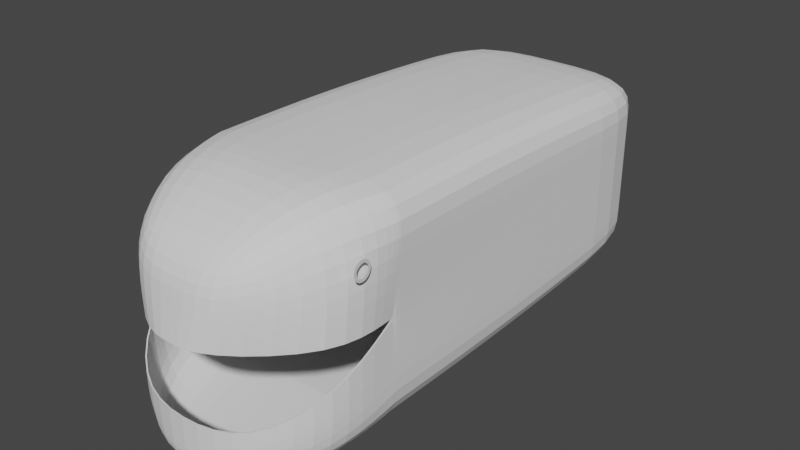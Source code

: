# Source: Plushie_1_0825.blend  (saved by Blender 5.1.30; exported with 4.5.12 LTS)
import bpy
from mathutils import Matrix  # noqa: F401  (used for matrix-valued properties, if any)

bpy.ops.wm.read_factory_settings(use_empty=True)
scene = bpy.context.scene
scene.name = 'Scene'

# ---- collections
col_collection = bpy.data.collections.new('Collection'); scene.collection.children.link(col_collection)

# ---- world
world_world = bpy.data.worlds.new('World'); scene.world = world_world
world_world.use_nodes = True; world_world.node_tree.nodes.clear()
_N = world_world.node_tree.nodes; _L = world_world.node_tree.links
n0 = _N.new('ShaderNodeOutputWorld'); n0.name = 'World Output'; n0.location = (300, 300)
n1 = _N.new('ShaderNodeBackground'); n1.name = 'Background'; n1.location = (10, 300)
n1.inputs[0].default_value = (0.05088, 0.05088, 0.05088, 1.0)
_L.new(n1.outputs[0], n0.inputs[0])
n0.is_active_output = True
world_world.color = (0.05088, 0.05088, 0.05088)
world_world.use_sun_shadow = False
world_world.sun_shadow_jitter_overblur = 0.0

# ---- meshes
me_cube = bpy.data.meshes.new('Cube')
me_cube.from_pydata([(0.4385, -2.335, -1.18), (0.4907, -2.347, 0.6461), (1.0, 2.461, -0.83), (1.0, 2.461, 0.83), (0.0, 2.461, -0.83), (0.0, 2.461, 0.83), (0.0, -2.461, -1.18), (0.0, -2.347, 0.6461), (1.0, 2.461, 0.0), (0.3128, -2.461, 0.0), (0.0, -2.461, 0.0), (0.0, 2.461, 0.0), (1.0, -1.23, -1.0), (1.0, 0.0, -1.0), (1.0, 1.23, -0.9354), (1.0, 1.23, 0.9354), (1.0, 0.0, 1.0), (1.0, -1.116, 1.0), (0.0, 1.23, 0.9354), (0.0, 0.0, 1.0), (0.0, -1.116, 1.0), (0.0, 1.23, -0.9354), (0.0, 0.0, -1.0), (0.0, -1.23, -1.0), (1.0, 1.23, 0.0), (1.0, 0.0, 0.0), (0.9742, -1.23, 0.0), (0.5969, -2.335, -0.6533), (0.0, -2.461, -0.6533), (0.7599, -1.75, 0.9924), (0.0, -1.75, 0.9924), (1.0, -1.846, 0.0), (0.0, -1.846, -1.09), (1.0, -1.846, -0.3267), (0.8795, -1.846, -1.09), (1.0, -1.177, -1.0), (1.0, -1.068, 1.0), (0.0, -1.068, 1.0), (0.0, -1.177, -1.0), (0.977, -1.177, 0.0), (1.0, -1.168, 0.9994), (0.0, -1.168, 0.9994), (0.9767, -1.281, 0.0), (1.0, -1.291, -1.009), (0.0, -1.291, -1.009), (0.9786, -1.291, -0.03219), (1.0, 2.461, 0.415), (0.4632, -2.404, 0.3231), (0.0, -2.404, 0.3231), (0.0, 2.461, 0.415), (1.0, 1.23, 0.4677), (1.0, 0.0, 0.5), (1.0, -1.173, 0.5), (1.0, -1.798, 0.4962), (1.0, -1.123, 0.5), (1.0, -1.224, 0.4997), (1.0, 2.461, -0.415), (0.5969, -2.335, -0.9166), (0.0, -2.461, -0.9166), (0.0, 2.461, -0.415), (1.0, 1.23, -0.4677), (1.0, 0.0, -0.5), (1.0, -1.23, -0.5), (1.0, -1.846, -0.7083), (1.0, -1.177, -0.5), (1.0, -1.291, -0.5205)], [], [(49, 5, 3, 46), (53, 29, 1, 47), (32, 34, 0, 6), (47, 1, 7, 48), (29, 30, 7, 1), (57, 27, 28, 58), (63, 33, 27, 57), (59, 11, 8, 56), (56, 8, 24, 60), (60, 24, 25, 61), (64, 39, 26, 62), (3, 5, 18, 15), (15, 18, 19, 16), (36, 37, 20, 17), (4, 2, 14, 21), (21, 14, 13, 22), (38, 35, 12, 23), (46, 3, 15, 50), (50, 15, 16, 51), (54, 36, 17, 52), (40, 41, 30, 29), (55, 40, 29, 53), (65, 45, 33, 63), (44, 43, 34, 32), (51, 16, 36, 54), (22, 13, 35, 38), (16, 19, 37, 36), (61, 25, 39, 64), (52, 17, 40, 55), (17, 20, 41, 40), (23, 12, 43, 44), (62, 26, 45, 65), (26, 52, 55, 42), (25, 51, 54, 39), (42, 55, 53, 31), (39, 54, 52, 26), (24, 50, 51, 25), (8, 46, 50, 24), (9, 47, 48, 10), (31, 53, 47, 9), (11, 49, 46, 8), (12, 62, 65, 43), (13, 61, 64, 35), (43, 65, 63, 34), (35, 64, 62, 12), (14, 60, 61, 13), (2, 56, 60, 14), (4, 59, 56, 2), (34, 63, 57, 0), (0, 57, 58, 6)])
_uv = me_cube.uv_layers.new(name='UVMap')
_uv.uv.foreach_set('vector', [0.5625, 0.375, 0.625, 0.375, 0.625, 0.5, 0.5625, 0.5, 0.5625, 0.7188, 0.625, 0.7188, 0.625, 0.75, 0.5625, 0.75, 0.25, 0.7188, 0.375, 0.7188, 0.375, 0.75, 0.25, 0.75, 0.5625, 0.75, 0.625, 0.75, 0.625, 0.875, 0.5625, 0.875, 0.625, 0.7188, 0.75, 0.7188, 0.75, 0.75, 0.625, 0.75, 0.4375, 0.75, 0.5, 0.75, 0.5, 0.875, 0.4375, 0.875, 0.4375, 0.7188, 0.5, 0.7188, 0.5, 0.75, 0.4375, 0.75, 0.4375, 0.375, 0.5, 0.375, 0.5, 0.5, 0.4375, 0.5, 0.4375, 0.5, 0.5, 0.5, 0.5, 0.5625, 0.4375, 0.5625, 0.4375, 0.5625, 0.5, 0.5625, 0.5, 0.625, 0.4375, 0.625, 0.4375, 0.6848, 0.5, 0.6848, 0.5, 0.6875, 0.4375, 0.6875, 0.625, 0.5, 0.75, 0.5, 0.75, 0.5625, 0.625, 0.5625, 0.625, 0.5625, 0.75, 0.5625, 0.75, 0.625, 0.625, 0.625, 0.625, 0.6848, 0.75, 0.6848, 0.75, 0.6875, 0.625, 0.6875, 0.25, 0.5, 0.375, 0.5, 0.375, 0.5625, 0.25, 0.5625, 0.25, 0.5625, 0.375, 0.5625, 0.375, 0.625, 0.25, 0.625, 0.25, 0.6848, 0.375, 0.6848, 0.375, 0.6875, 0.25, 0.6875, 0.5625, 0.5, 0.625, 0.5, 0.625, 0.5625, 0.5625, 0.5625, 0.5625, 0.5625, 0.625, 0.5625, 0.625, 0.625, 0.5625, 0.625, 0.5625, 0.6848, 0.625, 0.6848, 0.625, 0.6875, 0.5625, 0.6875, 0.625, 0.6901, 0.75, 0.6901, 0.75, 0.7188, 0.625, 0.7188, 0.5625, 0.6901, 0.625, 0.6901, 0.625, 0.7188, 0.5625, 0.7188, 0.4375, 0.6906, 0.5, 0.6906, 0.5, 0.7188, 0.4375, 0.7188, 0.25, 0.6906, 0.375, 0.6906, 0.375, 0.7188, 0.25, 0.7188, 0.5625, 0.625, 0.625, 0.625, 0.625, 0.6848, 0.5625, 0.6848, 0.25, 0.625, 0.375, 0.625, 0.375, 0.6848, 0.25, 0.6848, 0.625, 0.625, 0.75, 0.625, 0.75, 0.6848, 0.625, 0.6848, 0.4375, 0.625, 0.5, 0.625, 0.5, 0.6848, 0.4375, 0.6848, 0.5625, 0.6875, 0.625, 0.6875, 0.625, 0.6901, 0.5625, 0.6901, 0.625, 0.6875, 0.75, 0.6875, 0.75, 0.6901, 0.625, 0.6901, 0.25, 0.6875, 0.375, 0.6875, 0.375, 0.6906, 0.25, 0.6906, 0.4375, 0.6875, 0.5, 0.6875, 0.5, 0.6906, 0.4375, 0.6906, 0.5, 0.6875, 0.5625, 0.6875, 0.5625, 0.6901, 0.5, 0.6901, 0.5, 0.625, 0.5625, 0.625, 0.5625, 0.6848, 0.5, 0.6848, 0.5, 0.6901, 0.5625, 0.6901, 0.5625, 0.7188, 0.5, 0.7188, 0.5, 0.6848, 0.5625, 0.6848, 0.5625, 0.6875, 0.5, 0.6875, 0.5, 0.5625, 0.5625, 0.5625, 0.5625, 0.625, 0.5, 0.625, 0.5, 0.5, 0.5625, 0.5, 0.5625, 0.5625, 0.5, 0.5625, 0.5, 0.75, 0.5625, 0.75, 0.5625, 0.875, 0.5, 0.875, 0.5, 0.7188, 0.5625, 0.7188, 0.5625, 0.75, 0.5, 0.75, 0.5, 0.375, 0.5625, 0.375, 0.5625, 0.5, 0.5, 0.5, 0.375, 0.6875, 0.4375, 0.6875, 0.4375, 0.6906, 0.375, 0.6906, 0.375, 0.625, 0.4375, 0.625, 0.4375, 0.6848, 0.375, 0.6848, 0.375, 0.6906, 0.4375, 0.6906, 0.4375, 0.7188, 0.375, 0.7188, 0.375, 0.6848, 0.4375, 0.6848, 0.4375, 0.6875, 0.375, 0.6875, 0.375, 0.5625, 0.4375, 0.5625, 0.4375, 0.625, 0.375, 0.625, 0.375, 0.5, 0.4375, 0.5, 0.4375, 0.5625, 0.375, 0.5625, 0.375, 0.375, 0.4375, 0.375, 0.4375, 0.5, 0.375, 0.5, 0.375, 0.7188, 0.4375, 0.7188, 0.4375, 0.75, 0.375, 0.75, 0.375, 0.75, 0.4375, 0.75, 0.4375, 0.875, 0.375, 0.875])
me_cube.update()
me_circle = bpy.data.meshes.new('Circle')
me_circle.from_pydata([(3.414e-07, 0.1987, -3.737e-07), (-0.03877, 0.1949, -3.737e-07), (-0.07605, 0.1836, -3.737e-07), (-0.1104, 0.1652, -3.737e-07), (-0.1405, 0.1405, -3.737e-07), (-0.1652, 0.1104, -3.737e-07), (-0.1836, 0.07605, -3.737e-07), (-0.1949, 0.03877, -3.737e-07), (-0.1987, 1.286e-07, -3.737e-07), (-0.1949, -0.03877, -3.737e-07), (-0.1836, -0.07605, -3.737e-07), (-0.1652, -0.1104, -3.737e-07), (-0.1405, -0.1405, -3.737e-07), (-0.1104, -0.1652, -3.737e-07), (-0.07605, -0.1836, -3.737e-07), (-0.03877, -0.1949, -3.737e-07), (3.414e-07, -0.1987, -3.737e-07), (0.03877, -0.1949, -3.737e-07), (0.07605, -0.1836, -3.737e-07), (0.1104, -0.1652, -3.737e-07), (0.1405, -0.1405, -3.737e-07), (0.1652, -0.1104, -3.737e-07), (0.1836, -0.07605, -3.737e-07), (0.1949, -0.03877, -3.737e-07), (0.1987, 1.286e-07, -3.737e-07), (0.1949, 0.03877, -3.737e-07), (0.1836, 0.07605, -3.737e-07), (0.1652, 0.1104, -3.737e-07), (0.1405, 0.1405, -3.737e-07), (0.1104, 0.1652, -3.737e-07), (0.07605, 0.1836, -3.737e-07), (0.03877, 0.1949, -3.737e-07), (3.709e-07, 0.1367, -3.589e-07), (-0.02668, 0.1341, -3.589e-07), (-0.05233, 0.1263, -3.589e-07), (-0.07597, 0.1137, -3.589e-07), (-0.09669, 0.09669, -3.589e-07), (-0.1137, 0.07597, -3.589e-07), (-0.1263, 0.05233, -3.589e-07), (-0.1341, 0.02668, -3.589e-07), (-0.1367, 1.212e-07, -3.589e-07), (-0.1341, -0.02668, -3.589e-07), (-0.1263, -0.05233, -3.589e-07), (-0.1137, -0.07597, -3.589e-07), (-0.09669, -0.09669, -3.589e-07), (-0.07597, -0.1137, -3.589e-07), (-0.05233, -0.1263, -3.589e-07), (-0.02668, -0.1341, -3.589e-07), (3.709e-07, -0.1367, -3.589e-07), (0.02668, -0.1341, -3.589e-07), (0.05233, -0.1263, -3.589e-07), (0.07597, -0.1137, -3.589e-07), (0.09669, -0.09669, -3.589e-07), (0.1137, -0.07597, -3.589e-07), (0.1263, -0.05233, -3.589e-07), (0.1341, -0.02668, -3.589e-07), (0.1367, 1.212e-07, -3.589e-07), (0.1341, 0.02668, -3.589e-07), (0.1263, 0.05233, -3.589e-07), (0.1137, 0.07597, -3.589e-07), (0.09669, 0.09669, -3.589e-07), (0.07597, 0.1137, -3.589e-07), (0.05233, 0.1263, -3.589e-07), (0.02668, 0.1341, -3.589e-07)], [], [(28, 27, 59, 60), (15, 14, 46, 47), (2, 1, 33, 34), (29, 28, 60, 61), (16, 15, 47, 48), (3, 2, 34, 35), (30, 29, 61, 62), (17, 16, 48, 49), (4, 3, 35, 36), (31, 30, 62, 63), (18, 17, 49, 50), (5, 4, 36, 37), (0, 31, 63, 32), (19, 18, 50, 51), (6, 5, 37, 38), (20, 19, 51, 52), (7, 6, 38, 39), (21, 20, 52, 53), (8, 7, 39, 40), (22, 21, 53, 54), (9, 8, 40, 41), (23, 22, 54, 55), (10, 9, 41, 42), (24, 23, 55, 56), (11, 10, 42, 43), (25, 24, 56, 57), (12, 11, 43, 44), (26, 25, 57, 58), (13, 12, 44, 45), (27, 26, 58, 59), (14, 13, 45, 46), (1, 0, 32, 33)])
_uv = me_circle.uv_layers.new(name='UVMap')
_uv.uv.foreach_set('vector', [0.0, 0.0, 0.0, 0.0, 0.0, 0.0, 0.0, 0.0, 0.0, 0.0, 0.0, 0.0, 0.0, 0.0, 0.0, 0.0, 0.0, 0.0, 0.0, 0.0, 0.0, 0.0, 0.0, 0.0, 0.0, 0.0, 0.0, 0.0, 0.0, 0.0, 0.0, 0.0, 0.0, 0.0, 0.0, 0.0, 0.0, 0.0, 0.0, 0.0, 0.0, 0.0, 0.0, 0.0, 0.0, 0.0, 0.0, 0.0, 0.0, 0.0, 0.0, 0.0, 0.0, 0.0, 0.0, 0.0, 0.0, 0.0, 0.0, 0.0, 0.0, 0.0, 0.0, 0.0, 0.0, 0.0, 0.0, 0.0, 0.0, 0.0, 0.0, 0.0, 0.0, 0.0, 0.0, 0.0, 0.0, 0.0, 0.0, 0.0, 0.0, 0.0, 0.0, 0.0, 0.0, 0.0, 0.0, 0.0, 0.0, 0.0, 0.0, 0.0, 0.0, 0.0, 0.0, 0.0, 0.0, 0.0, 0.0, 0.0, 0.0, 0.0, 0.0, 0.0, 0.0, 0.0, 0.0, 0.0, 0.0, 0.0, 0.0, 0.0, 0.0, 0.0, 0.0, 0.0, 0.0, 0.0, 0.0, 0.0, 0.0, 0.0, 0.0, 0.0, 0.0, 0.0, 0.0, 0.0, 0.0, 0.0, 0.0, 0.0, 0.0, 0.0, 0.0, 0.0, 0.0, 0.0, 0.0, 0.0, 0.0, 0.0, 0.0, 0.0, 0.0, 0.0, 0.0, 0.0, 0.0, 0.0, 0.0, 0.0, 0.0, 0.0, 0.0, 0.0, 0.0, 0.0, 0.0, 0.0, 0.0, 0.0, 0.0, 0.0, 0.0, 0.0, 0.0, 0.0, 0.0, 0.0, 0.0, 0.0, 0.0, 0.0, 0.0, 0.0, 0.0, 0.0, 0.0, 0.0, 0.0, 0.0, 0.0, 0.0, 0.0, 0.0, 0.0, 0.0, 0.0, 0.0, 0.0, 0.0, 0.0, 0.0, 0.0, 0.0, 0.0, 0.0, 0.0, 0.0, 0.0, 0.0, 0.0, 0.0, 0.0, 0.0, 0.0, 0.0, 0.0, 0.0, 0.0, 0.0, 0.0, 0.0, 0.0, 0.0, 0.0, 0.0, 0.0, 0.0, 0.0, 0.0, 0.0, 0.0, 0.0, 0.0, 0.0, 0.0, 0.0, 0.0, 0.0, 0.0, 0.0, 0.0, 0.0, 0.0, 0.0, 0.0, 0.0, 0.0, 0.0, 0.0, 0.0, 0.0, 0.0, 0.0, 0.0, 0.0, 0.0, 0.0, 0.0, 0.0, 0.0, 0.0, 0.0, 0.0])
me_circle.update()

# ---- objects
ob_empty = bpy.data.objects.new('Empty', None)
ob_empty_001 = bpy.data.objects.new('Empty.001', None)
ob_cube = bpy.data.objects.new('Cube', me_cube)
ob_circle = bpy.data.objects.new('Circle', me_circle)

# ---- transforms, parenting, visibility, modifiers, constraints
ob_empty.location = (0.0, 2.369, 0.0)
ob_empty.rotation_euler = (1.571, -0.0, 0.0)
ob_empty.empty_display_type = 'IMAGE'
ob_empty.empty_display_size = 5.0
ob_empty_001.location = (-2.975, 0.0, 0.0)
ob_empty_001.rotation_euler = (1.571, -0.0, 1.571)
ob_empty_001.empty_display_type = 'IMAGE'
ob_empty_001.empty_display_size = 5.0
ob_cube.location = (0.0, 0.0, 0.0)
_m = ob_cube.modifiers.new('Mirror', 'MIRROR')
_m.use_clip = True
_m = ob_cube.modifiers.new('Subdivision', 'SUBSURF')
_m.levels = 2
_m = ob_cube.modifiers.new('Solidify', 'SOLIDIFY')
ob_circle.location = (1.012, -1.595, 0.5493)
ob_circle.rotation_euler = (1.571, 2.151e-16, 1.571)
ob_circle.scale = (0.4336, 0.4336, 0.4336)

# ---- collection membership
col_collection.objects.link(ob_empty)
col_collection.objects.link(ob_empty_001)
col_collection.objects.link(ob_cube)
col_collection.objects.link(ob_circle)

# ---- scene / render settings (as saved in the file)
scene.frame_start = 1; scene.frame_end = 250; scene.frame_set(1)
scene.render.engine = 'BLENDER_EEVEE_NEXT'
scene.render.bake_bias = 0.0
scene.render.bake_samples = 0
scene.view_settings.view_transform = 'Filmic'
bpy.context.view_layer.update()

# ---- added for rendering (the .blend has no active camera and no usable light): camera, sun
cam_auto = bpy.data.cameras.new('AutoCamera')
cam_auto.lens = 50.0
cam_auto.sensor_width = 36.0
cam_auto.clip_end = 1000.0
ob_auto_camera = bpy.data.objects.new('AutoCamera', cam_auto)
scene.collection.objects.link(ob_auto_camera)
ob_auto_camera.location = (5.30677, -6.36063, 4.17412)
ob_auto_camera.rotation_euler = (1.09748, -7.21219e-08, 0.694738)
scene.camera = ob_auto_camera
light_auto_sun = bpy.data.lights.new('AutoSun', 'SUN')
light_auto_sun.energy = 3.0
light_auto_sun.angle = 0.0523599
ob_auto_sun = bpy.data.objects.new('AutoSun', light_auto_sun)
scene.collection.objects.link(ob_auto_sun)
ob_auto_sun.rotation_euler = (0.872665, 0.174533, 0.523599)
bpy.context.view_layer.update()
